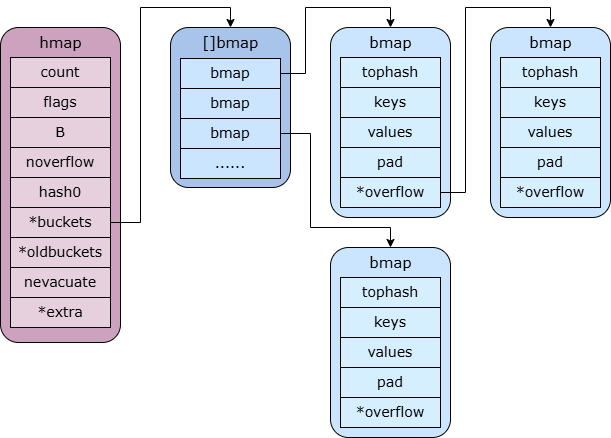

The diagram above was exported from draw.io. Its source (the exported page's mxGraphModel, read from the mxfile embedded in the PNG):
<mxGraphModel dx="1647" dy="839" grid="1" gridSize="10" guides="1" tooltips="1" connect="1" arrows="1" fold="1" page="1" pageScale="1" pageWidth="827" pageHeight="1169" math="0" shadow="0">
  <root>
    <mxCell id="0" />
    <mxCell id="1" parent="0" />
    <mxCell id="NS1iUoxQAm97LVmmWKhl-19" value="" style="group" vertex="1" connectable="0" parent="1">
      <mxGeometry x="170" y="270" width="120" height="315" as="geometry" />
    </mxCell>
    <mxCell id="NS1iUoxQAm97LVmmWKhl-10" value="" style="rounded=1;whiteSpace=wrap;html=1;fillColor=#CDA2BE;container=0;" vertex="1" parent="NS1iUoxQAm97LVmmWKhl-19">
      <mxGeometry width="120" height="315" as="geometry" />
    </mxCell>
    <mxCell id="NS1iUoxQAm97LVmmWKhl-1" value="&lt;font face=&quot;Verdana&quot; style=&quot;font-size: 14px;&quot;&gt;count&lt;/font&gt;" style="rounded=0;whiteSpace=wrap;html=1;fillColor=#E6D0DE;strokeColor=#000000;container=0;" vertex="1" parent="NS1iUoxQAm97LVmmWKhl-19">
      <mxGeometry x="10" y="30" width="100" height="30" as="geometry" />
    </mxCell>
    <mxCell id="NS1iUoxQAm97LVmmWKhl-2" value="&lt;font face=&quot;Verdana&quot; style=&quot;font-size: 14px;&quot;&gt;flags&lt;/font&gt;" style="rounded=0;whiteSpace=wrap;html=1;fillColor=#E6D0DE;strokeColor=#000000;container=0;" vertex="1" parent="NS1iUoxQAm97LVmmWKhl-19">
      <mxGeometry x="10" y="60" width="100" height="30" as="geometry" />
    </mxCell>
    <mxCell id="NS1iUoxQAm97LVmmWKhl-3" value="&lt;font face=&quot;Verdana&quot; style=&quot;font-size: 14px;&quot;&gt;B&lt;/font&gt;" style="rounded=0;whiteSpace=wrap;html=1;fillColor=#E6D0DE;strokeColor=#000000;container=0;" vertex="1" parent="NS1iUoxQAm97LVmmWKhl-19">
      <mxGeometry x="10" y="90" width="100" height="30" as="geometry" />
    </mxCell>
    <mxCell id="NS1iUoxQAm97LVmmWKhl-4" value="&lt;font face=&quot;Verdana&quot;&gt;&lt;span style=&quot;font-size: 14px;&quot;&gt;noverflow&lt;/span&gt;&lt;/font&gt;" style="rounded=0;whiteSpace=wrap;html=1;fillColor=#E6D0DE;strokeColor=#000000;container=0;" vertex="1" parent="NS1iUoxQAm97LVmmWKhl-19">
      <mxGeometry x="10" y="120" width="100" height="30" as="geometry" />
    </mxCell>
    <mxCell id="NS1iUoxQAm97LVmmWKhl-5" value="&lt;font face=&quot;Verdana&quot; style=&quot;font-size: 14px;&quot;&gt;hash0&lt;/font&gt;" style="rounded=0;whiteSpace=wrap;html=1;fillColor=#E6D0DE;strokeColor=#000000;container=0;" vertex="1" parent="NS1iUoxQAm97LVmmWKhl-19">
      <mxGeometry x="10" y="150" width="100" height="30" as="geometry" />
    </mxCell>
    <mxCell id="NS1iUoxQAm97LVmmWKhl-6" value="&lt;font face=&quot;Verdana&quot; style=&quot;font-size: 14px;&quot;&gt;*buckets&lt;/font&gt;" style="rounded=0;whiteSpace=wrap;html=1;fillColor=#E6D0DE;strokeColor=#000000;container=0;" vertex="1" parent="NS1iUoxQAm97LVmmWKhl-19">
      <mxGeometry x="10" y="180" width="100" height="30" as="geometry" />
    </mxCell>
    <mxCell id="NS1iUoxQAm97LVmmWKhl-7" value="&lt;font face=&quot;Verdana&quot; style=&quot;font-size: 14px;&quot;&gt;*oldbuckets&lt;/font&gt;" style="rounded=0;whiteSpace=wrap;html=1;fillColor=#E6D0DE;strokeColor=#000000;container=0;" vertex="1" parent="NS1iUoxQAm97LVmmWKhl-19">
      <mxGeometry x="10" y="210" width="100" height="30" as="geometry" />
    </mxCell>
    <mxCell id="NS1iUoxQAm97LVmmWKhl-8" value="&lt;font face=&quot;Verdana&quot;&gt;&lt;span style=&quot;font-size: 14px;&quot;&gt;nevacuate&lt;/span&gt;&lt;/font&gt;" style="rounded=0;whiteSpace=wrap;html=1;fillColor=#E6D0DE;strokeColor=#000000;container=0;" vertex="1" parent="NS1iUoxQAm97LVmmWKhl-19">
      <mxGeometry x="10" y="240" width="100" height="30" as="geometry" />
    </mxCell>
    <mxCell id="NS1iUoxQAm97LVmmWKhl-9" value="&lt;font face=&quot;Verdana&quot;&gt;&lt;span style=&quot;font-size: 14px;&quot;&gt;*extra&lt;/span&gt;&lt;/font&gt;" style="rounded=0;whiteSpace=wrap;html=1;fillColor=#E6D0DE;strokeColor=#000000;container=0;" vertex="1" parent="NS1iUoxQAm97LVmmWKhl-19">
      <mxGeometry x="10" y="270" width="100" height="30" as="geometry" />
    </mxCell>
    <mxCell id="NS1iUoxQAm97LVmmWKhl-11" value="&lt;font style=&quot;font-size: 15px;&quot; face=&quot;Verdana&quot;&gt;hmap&lt;/font&gt;" style="text;html=1;align=center;verticalAlign=middle;resizable=0;points=[];autosize=1;strokeColor=none;fillColor=none;container=0;" vertex="1" parent="NS1iUoxQAm97LVmmWKhl-19">
      <mxGeometry x="25" width="70" height="30" as="geometry" />
    </mxCell>
    <mxCell id="NS1iUoxQAm97LVmmWKhl-22" value="" style="group" vertex="1" connectable="0" parent="1">
      <mxGeometry x="340" y="270" width="120" height="160" as="geometry" />
    </mxCell>
    <mxCell id="NS1iUoxQAm97LVmmWKhl-16" value="" style="rounded=1;whiteSpace=wrap;html=1;fillColor=#A9C4EB;strokeColor=#000000;container=0;" vertex="1" parent="NS1iUoxQAm97LVmmWKhl-22">
      <mxGeometry width="120" height="160" as="geometry" />
    </mxCell>
    <mxCell id="NS1iUoxQAm97LVmmWKhl-12" value="&lt;font face=&quot;Verdana&quot; style=&quot;font-size: 14px;&quot;&gt;bmap&lt;/font&gt;" style="rounded=0;whiteSpace=wrap;html=1;fillColor=#CCE5FF;container=0;" vertex="1" parent="NS1iUoxQAm97LVmmWKhl-22">
      <mxGeometry x="10" y="31" width="100" height="30" as="geometry" />
    </mxCell>
    <mxCell id="NS1iUoxQAm97LVmmWKhl-13" value="&lt;font face=&quot;Verdana&quot; style=&quot;font-size: 14px;&quot;&gt;bmap&lt;/font&gt;" style="rounded=0;whiteSpace=wrap;html=1;fillColor=#CCE5FF;container=0;" vertex="1" parent="NS1iUoxQAm97LVmmWKhl-22">
      <mxGeometry x="10" y="61" width="100" height="30" as="geometry" />
    </mxCell>
    <mxCell id="NS1iUoxQAm97LVmmWKhl-14" value="&lt;font face=&quot;Verdana&quot; style=&quot;font-size: 14px;&quot;&gt;bmap&lt;/font&gt;" style="rounded=0;whiteSpace=wrap;html=1;fillColor=#CCE5FF;container=0;" vertex="1" parent="NS1iUoxQAm97LVmmWKhl-22">
      <mxGeometry x="10" y="91" width="100" height="30" as="geometry" />
    </mxCell>
    <mxCell id="NS1iUoxQAm97LVmmWKhl-15" value="&lt;font face=&quot;Verdana&quot;&gt;&lt;span style=&quot;font-size: 14px;&quot;&gt;......&lt;/span&gt;&lt;/font&gt;" style="rounded=0;whiteSpace=wrap;html=1;fillColor=#CCE5FF;container=0;" vertex="1" parent="NS1iUoxQAm97LVmmWKhl-22">
      <mxGeometry x="10" y="121" width="100" height="30" as="geometry" />
    </mxCell>
    <mxCell id="NS1iUoxQAm97LVmmWKhl-17" value="&lt;font face=&quot;Verdana&quot; style=&quot;font-size: 15px;&quot;&gt;[]bmap&lt;/font&gt;" style="text;html=1;align=center;verticalAlign=middle;resizable=0;points=[];autosize=1;strokeColor=none;fillColor=none;container=0;" vertex="1" parent="NS1iUoxQAm97LVmmWKhl-22">
      <mxGeometry x="20" width="80" height="30" as="geometry" />
    </mxCell>
    <mxCell id="NS1iUoxQAm97LVmmWKhl-29" value="" style="group" vertex="1" connectable="0" parent="1">
      <mxGeometry x="500" y="270" width="120" height="190" as="geometry" />
    </mxCell>
    <mxCell id="NS1iUoxQAm97LVmmWKhl-27" value="" style="rounded=1;whiteSpace=wrap;html=1;fillColor=#CCE5FF;" vertex="1" parent="NS1iUoxQAm97LVmmWKhl-29">
      <mxGeometry width="120" height="190" as="geometry" />
    </mxCell>
    <mxCell id="NS1iUoxQAm97LVmmWKhl-21" value="&lt;font face=&quot;Verdana&quot; style=&quot;font-size: 14px;&quot;&gt;tophash&lt;/font&gt;" style="rounded=0;whiteSpace=wrap;html=1;fillColor=#D6EFFF;" vertex="1" parent="NS1iUoxQAm97LVmmWKhl-29">
      <mxGeometry x="10" y="30" width="100" height="30" as="geometry" />
    </mxCell>
    <mxCell id="NS1iUoxQAm97LVmmWKhl-23" value="&lt;font face=&quot;Verdana&quot; style=&quot;font-size: 14px;&quot;&gt;keys&lt;/font&gt;" style="rounded=0;whiteSpace=wrap;html=1;fillColor=#D6EFFF;" vertex="1" parent="NS1iUoxQAm97LVmmWKhl-29">
      <mxGeometry x="10" y="60" width="100" height="30" as="geometry" />
    </mxCell>
    <mxCell id="NS1iUoxQAm97LVmmWKhl-24" value="&lt;font face=&quot;Verdana&quot; style=&quot;font-size: 14px;&quot;&gt;values&lt;/font&gt;" style="rounded=0;whiteSpace=wrap;html=1;fillColor=#D6EFFF;" vertex="1" parent="NS1iUoxQAm97LVmmWKhl-29">
      <mxGeometry x="10" y="90" width="100" height="30" as="geometry" />
    </mxCell>
    <mxCell id="NS1iUoxQAm97LVmmWKhl-25" value="&lt;font face=&quot;Verdana&quot; style=&quot;font-size: 14px;&quot;&gt;pad&lt;/font&gt;" style="rounded=0;whiteSpace=wrap;html=1;fillColor=#D6EFFF;" vertex="1" parent="NS1iUoxQAm97LVmmWKhl-29">
      <mxGeometry x="10" y="120" width="100" height="30" as="geometry" />
    </mxCell>
    <mxCell id="NS1iUoxQAm97LVmmWKhl-26" value="&lt;font face=&quot;Verdana&quot; style=&quot;font-size: 14px;&quot;&gt;*overflow&lt;/font&gt;" style="rounded=0;whiteSpace=wrap;html=1;fillColor=#D6EFFF;" vertex="1" parent="NS1iUoxQAm97LVmmWKhl-29">
      <mxGeometry x="10" y="150" width="100" height="30" as="geometry" />
    </mxCell>
    <mxCell id="NS1iUoxQAm97LVmmWKhl-28" value="&lt;font face=&quot;Verdana&quot; style=&quot;font-size: 15px;&quot;&gt;bmap&lt;/font&gt;" style="text;html=1;align=center;verticalAlign=middle;resizable=0;points=[];autosize=1;strokeColor=none;fillColor=none;" vertex="1" parent="NS1iUoxQAm97LVmmWKhl-29">
      <mxGeometry x="25" width="70" height="30" as="geometry" />
    </mxCell>
    <mxCell id="NS1iUoxQAm97LVmmWKhl-30" value="" style="group" vertex="1" connectable="0" parent="1">
      <mxGeometry x="660" y="270" width="120" height="190" as="geometry" />
    </mxCell>
    <mxCell id="NS1iUoxQAm97LVmmWKhl-31" value="" style="rounded=1;whiteSpace=wrap;html=1;fillColor=#CCE5FF;" vertex="1" parent="NS1iUoxQAm97LVmmWKhl-30">
      <mxGeometry width="120" height="190" as="geometry" />
    </mxCell>
    <mxCell id="NS1iUoxQAm97LVmmWKhl-32" value="&lt;font face=&quot;Verdana&quot; style=&quot;font-size: 14px;&quot;&gt;tophash&lt;/font&gt;" style="rounded=0;whiteSpace=wrap;html=1;fillColor=#D6EFFF;" vertex="1" parent="NS1iUoxQAm97LVmmWKhl-30">
      <mxGeometry x="10" y="30" width="100" height="30" as="geometry" />
    </mxCell>
    <mxCell id="NS1iUoxQAm97LVmmWKhl-33" value="&lt;font face=&quot;Verdana&quot; style=&quot;font-size: 14px;&quot;&gt;keys&lt;/font&gt;" style="rounded=0;whiteSpace=wrap;html=1;fillColor=#D6EFFF;" vertex="1" parent="NS1iUoxQAm97LVmmWKhl-30">
      <mxGeometry x="10" y="60" width="100" height="30" as="geometry" />
    </mxCell>
    <mxCell id="NS1iUoxQAm97LVmmWKhl-34" value="&lt;font face=&quot;Verdana&quot; style=&quot;font-size: 14px;&quot;&gt;values&lt;/font&gt;" style="rounded=0;whiteSpace=wrap;html=1;fillColor=#D6EFFF;" vertex="1" parent="NS1iUoxQAm97LVmmWKhl-30">
      <mxGeometry x="10" y="90" width="100" height="30" as="geometry" />
    </mxCell>
    <mxCell id="NS1iUoxQAm97LVmmWKhl-35" value="&lt;font face=&quot;Verdana&quot; style=&quot;font-size: 14px;&quot;&gt;pad&lt;/font&gt;" style="rounded=0;whiteSpace=wrap;html=1;fillColor=#D6EFFF;" vertex="1" parent="NS1iUoxQAm97LVmmWKhl-30">
      <mxGeometry x="10" y="120" width="100" height="30" as="geometry" />
    </mxCell>
    <mxCell id="NS1iUoxQAm97LVmmWKhl-36" value="&lt;font face=&quot;Verdana&quot; style=&quot;font-size: 14px;&quot;&gt;*overflow&lt;/font&gt;" style="rounded=0;whiteSpace=wrap;html=1;fillColor=#D6EFFF;" vertex="1" parent="NS1iUoxQAm97LVmmWKhl-30">
      <mxGeometry x="10" y="150" width="100" height="30" as="geometry" />
    </mxCell>
    <mxCell id="NS1iUoxQAm97LVmmWKhl-37" value="&lt;font face=&quot;Verdana&quot; style=&quot;font-size: 15px;&quot;&gt;bmap&lt;/font&gt;" style="text;html=1;align=center;verticalAlign=middle;resizable=0;points=[];autosize=1;strokeColor=none;fillColor=none;" vertex="1" parent="NS1iUoxQAm97LVmmWKhl-30">
      <mxGeometry x="25" width="70" height="30" as="geometry" />
    </mxCell>
    <mxCell id="NS1iUoxQAm97LVmmWKhl-38" value="" style="group" vertex="1" connectable="0" parent="1">
      <mxGeometry x="500" y="490" width="120" height="190" as="geometry" />
    </mxCell>
    <mxCell id="NS1iUoxQAm97LVmmWKhl-39" value="" style="rounded=1;whiteSpace=wrap;html=1;fillColor=#CCE5FF;" vertex="1" parent="NS1iUoxQAm97LVmmWKhl-38">
      <mxGeometry width="120" height="190" as="geometry" />
    </mxCell>
    <mxCell id="NS1iUoxQAm97LVmmWKhl-40" value="&lt;font face=&quot;Verdana&quot; style=&quot;font-size: 14px;&quot;&gt;tophash&lt;/font&gt;" style="rounded=0;whiteSpace=wrap;html=1;fillColor=#D6EFFF;" vertex="1" parent="NS1iUoxQAm97LVmmWKhl-38">
      <mxGeometry x="10" y="30" width="100" height="30" as="geometry" />
    </mxCell>
    <mxCell id="NS1iUoxQAm97LVmmWKhl-41" value="&lt;font face=&quot;Verdana&quot; style=&quot;font-size: 14px;&quot;&gt;keys&lt;/font&gt;" style="rounded=0;whiteSpace=wrap;html=1;fillColor=#D6EFFF;" vertex="1" parent="NS1iUoxQAm97LVmmWKhl-38">
      <mxGeometry x="10" y="60" width="100" height="30" as="geometry" />
    </mxCell>
    <mxCell id="NS1iUoxQAm97LVmmWKhl-42" value="&lt;font face=&quot;Verdana&quot; style=&quot;font-size: 14px;&quot;&gt;values&lt;/font&gt;" style="rounded=0;whiteSpace=wrap;html=1;fillColor=#D6EFFF;" vertex="1" parent="NS1iUoxQAm97LVmmWKhl-38">
      <mxGeometry x="10" y="90" width="100" height="30" as="geometry" />
    </mxCell>
    <mxCell id="NS1iUoxQAm97LVmmWKhl-43" value="&lt;font face=&quot;Verdana&quot; style=&quot;font-size: 14px;&quot;&gt;pad&lt;/font&gt;" style="rounded=0;whiteSpace=wrap;html=1;fillColor=#D6EFFF;" vertex="1" parent="NS1iUoxQAm97LVmmWKhl-38">
      <mxGeometry x="10" y="120" width="100" height="30" as="geometry" />
    </mxCell>
    <mxCell id="NS1iUoxQAm97LVmmWKhl-44" value="&lt;font face=&quot;Verdana&quot; style=&quot;font-size: 14px;&quot;&gt;*overflow&lt;/font&gt;" style="rounded=0;whiteSpace=wrap;html=1;fillColor=#D6EFFF;" vertex="1" parent="NS1iUoxQAm97LVmmWKhl-38">
      <mxGeometry x="10" y="150" width="100" height="30" as="geometry" />
    </mxCell>
    <mxCell id="NS1iUoxQAm97LVmmWKhl-45" value="&lt;font face=&quot;Verdana&quot; style=&quot;font-size: 15px;&quot;&gt;bmap&lt;/font&gt;" style="text;html=1;align=center;verticalAlign=middle;resizable=0;points=[];autosize=1;strokeColor=none;fillColor=none;" vertex="1" parent="NS1iUoxQAm97LVmmWKhl-38">
      <mxGeometry x="25" width="70" height="30" as="geometry" />
    </mxCell>
    <mxCell id="NS1iUoxQAm97LVmmWKhl-46" value="" style="endArrow=classic;html=1;rounded=0;exitX=1;exitY=0.5;exitDx=0;exitDy=0;entryX=0.5;entryY=0;entryDx=0;entryDy=0;edgeStyle=orthogonalEdgeStyle;" edge="1" parent="1" source="NS1iUoxQAm97LVmmWKhl-6" target="NS1iUoxQAm97LVmmWKhl-16">
      <mxGeometry width="50" height="50" relative="1" as="geometry">
        <mxPoint x="390" y="450" as="sourcePoint" />
        <mxPoint x="440" y="400" as="targetPoint" />
        <Array as="points">
          <mxPoint x="310" y="465" />
          <mxPoint x="310" y="250" />
          <mxPoint x="400" y="250" />
        </Array>
      </mxGeometry>
    </mxCell>
    <mxCell id="NS1iUoxQAm97LVmmWKhl-47" value="" style="endArrow=classic;html=1;rounded=0;exitX=1;exitY=0.5;exitDx=0;exitDy=0;entryX=0.5;entryY=0;entryDx=0;entryDy=0;edgeStyle=orthogonalEdgeStyle;" edge="1" parent="1" source="NS1iUoxQAm97LVmmWKhl-12" target="NS1iUoxQAm97LVmmWKhl-27">
      <mxGeometry width="50" height="50" relative="1" as="geometry">
        <mxPoint x="390" y="450" as="sourcePoint" />
        <mxPoint x="440" y="400" as="targetPoint" />
        <Array as="points">
          <mxPoint x="475" y="316" />
          <mxPoint x="475" y="250" />
          <mxPoint x="560" y="250" />
        </Array>
      </mxGeometry>
    </mxCell>
    <mxCell id="NS1iUoxQAm97LVmmWKhl-48" value="" style="endArrow=classic;html=1;rounded=0;exitX=1;exitY=0.5;exitDx=0;exitDy=0;entryX=0.5;entryY=0;entryDx=0;entryDy=0;edgeStyle=orthogonalEdgeStyle;" edge="1" parent="1" source="NS1iUoxQAm97LVmmWKhl-26" target="NS1iUoxQAm97LVmmWKhl-31">
      <mxGeometry width="50" height="50" relative="1" as="geometry">
        <mxPoint x="390" y="450" as="sourcePoint" />
        <mxPoint x="440" y="400" as="targetPoint" />
        <Array as="points">
          <mxPoint x="635" y="435" />
          <mxPoint x="635" y="250" />
          <mxPoint x="720" y="250" />
        </Array>
      </mxGeometry>
    </mxCell>
    <mxCell id="NS1iUoxQAm97LVmmWKhl-49" value="" style="endArrow=classic;html=1;rounded=0;exitX=1;exitY=0.5;exitDx=0;exitDy=0;entryX=0.5;entryY=0;entryDx=0;entryDy=0;edgeStyle=orthogonalEdgeStyle;" edge="1" parent="1" source="NS1iUoxQAm97LVmmWKhl-14" target="NS1iUoxQAm97LVmmWKhl-39">
      <mxGeometry width="50" height="50" relative="1" as="geometry">
        <mxPoint x="390" y="450" as="sourcePoint" />
        <mxPoint x="440" y="400" as="targetPoint" />
        <Array as="points">
          <mxPoint x="480" y="376" />
          <mxPoint x="480" y="470" />
          <mxPoint x="560" y="470" />
        </Array>
      </mxGeometry>
    </mxCell>
  </root>
</mxGraphModel>